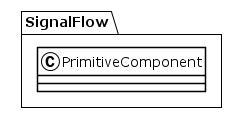

The diagram above was rendered by PlantUML. Its source (embedded in the PNG):
@startuml
!theme plain
package SignalFlow {
class PrimitiveComponent {
}
}
@enduml